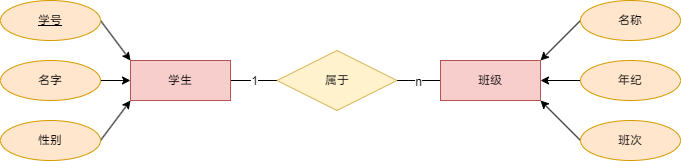

The diagram above was exported from draw.io. Its source (the exported page's mxGraphModel, read from the mxfile embedded in the PNG):
<mxGraphModel dx="1876" dy="659" grid="1" gridSize="10" guides="1" tooltips="1" connect="1" arrows="1" fold="1" page="1" pageScale="1" pageWidth="827" pageHeight="1169" math="0" shadow="0">
  <root>
    <mxCell id="0" />
    <mxCell id="1" parent="0" />
    <mxCell id="PQ9ODXfoLzb0bDg5_uVN-20" style="edgeStyle=orthogonalEdgeStyle;rounded=0;orthogonalLoop=1;jettySize=auto;html=1;exitX=1;exitY=0.5;exitDx=0;exitDy=0;entryX=0;entryY=0.5;entryDx=0;entryDy=0;endArrow=none;endFill=0;" edge="1" parent="1" source="PQ9ODXfoLzb0bDg5_uVN-1" target="PQ9ODXfoLzb0bDg5_uVN-3">
      <mxGeometry relative="1" as="geometry" />
    </mxCell>
    <mxCell id="PQ9ODXfoLzb0bDg5_uVN-28" value="1" style="edgeLabel;html=1;align=center;verticalAlign=middle;resizable=0;points=[];" vertex="1" connectable="0" parent="PQ9ODXfoLzb0bDg5_uVN-20">
      <mxGeometry x="-0.0022" relative="1" as="geometry">
        <mxPoint as="offset" />
      </mxGeometry>
    </mxCell>
    <mxCell id="PQ9ODXfoLzb0bDg5_uVN-1" value="学生" style="whiteSpace=wrap;html=1;align=center;fillColor=#f8cecc;strokeColor=#b85450;" vertex="1" parent="1">
      <mxGeometry x="-680" y="180" width="100" height="40" as="geometry" />
    </mxCell>
    <mxCell id="PQ9ODXfoLzb0bDg5_uVN-21" style="edgeStyle=orthogonalEdgeStyle;rounded=0;orthogonalLoop=1;jettySize=auto;html=1;exitX=0;exitY=0.5;exitDx=0;exitDy=0;entryX=1;entryY=0.5;entryDx=0;entryDy=0;endArrow=none;endFill=0;" edge="1" parent="1" source="PQ9ODXfoLzb0bDg5_uVN-2" target="PQ9ODXfoLzb0bDg5_uVN-3">
      <mxGeometry relative="1" as="geometry" />
    </mxCell>
    <mxCell id="PQ9ODXfoLzb0bDg5_uVN-29" value="n" style="edgeLabel;html=1;align=center;verticalAlign=middle;resizable=0;points=[];" vertex="1" connectable="0" parent="PQ9ODXfoLzb0bDg5_uVN-21">
      <mxGeometry x="0.0483" y="1" relative="1" as="geometry">
        <mxPoint as="offset" />
      </mxGeometry>
    </mxCell>
    <mxCell id="PQ9ODXfoLzb0bDg5_uVN-2" value="班级" style="whiteSpace=wrap;html=1;align=center;fillColor=#f8cecc;strokeColor=#b85450;" vertex="1" parent="1">
      <mxGeometry x="-370" y="180" width="100" height="40" as="geometry" />
    </mxCell>
    <mxCell id="PQ9ODXfoLzb0bDg5_uVN-3" value="属于" style="shape=rhombus;perimeter=rhombusPerimeter;whiteSpace=wrap;html=1;align=center;fillColor=#fff2cc;strokeColor=#d6b656;" vertex="1" parent="1">
      <mxGeometry x="-533.5" y="170" width="120" height="60" as="geometry" />
    </mxCell>
    <mxCell id="PQ9ODXfoLzb0bDg5_uVN-23" style="edgeStyle=orthogonalEdgeStyle;rounded=0;orthogonalLoop=1;jettySize=auto;html=1;exitX=1;exitY=0.5;exitDx=0;exitDy=0;entryX=0;entryY=0.5;entryDx=0;entryDy=0;" edge="1" parent="1" source="PQ9ODXfoLzb0bDg5_uVN-4" target="PQ9ODXfoLzb0bDg5_uVN-1">
      <mxGeometry relative="1" as="geometry" />
    </mxCell>
    <mxCell id="PQ9ODXfoLzb0bDg5_uVN-4" value="名字" style="ellipse;whiteSpace=wrap;html=1;align=center;flipH=0;flipV=0;fillColor=#ffe6cc;strokeColor=#d79b00;" vertex="1" parent="1">
      <mxGeometry x="-810" y="180" width="100" height="40" as="geometry" />
    </mxCell>
    <mxCell id="PQ9ODXfoLzb0bDg5_uVN-25" style="rounded=0;orthogonalLoop=1;jettySize=auto;html=1;exitX=0;exitY=0.5;exitDx=0;exitDy=0;entryX=1;entryY=0;entryDx=0;entryDy=0;" edge="1" parent="1" source="PQ9ODXfoLzb0bDg5_uVN-9" target="PQ9ODXfoLzb0bDg5_uVN-2">
      <mxGeometry relative="1" as="geometry" />
    </mxCell>
    <mxCell id="PQ9ODXfoLzb0bDg5_uVN-9" value="名称" style="ellipse;whiteSpace=wrap;html=1;align=center;fillColor=#ffe6cc;strokeColor=#d79b00;" vertex="1" parent="1">
      <mxGeometry x="-230" y="120" width="100" height="40" as="geometry" />
    </mxCell>
    <mxCell id="PQ9ODXfoLzb0bDg5_uVN-27" style="edgeStyle=orthogonalEdgeStyle;rounded=0;orthogonalLoop=1;jettySize=auto;html=1;exitX=0;exitY=0.5;exitDx=0;exitDy=0;entryX=1;entryY=0.5;entryDx=0;entryDy=0;" edge="1" parent="1" source="PQ9ODXfoLzb0bDg5_uVN-10" target="PQ9ODXfoLzb0bDg5_uVN-2">
      <mxGeometry relative="1" as="geometry" />
    </mxCell>
    <mxCell id="PQ9ODXfoLzb0bDg5_uVN-10" value="年纪" style="ellipse;whiteSpace=wrap;html=1;align=center;fillColor=#ffe6cc;strokeColor=#d79b00;" vertex="1" parent="1">
      <mxGeometry x="-230" y="180" width="100" height="40" as="geometry" />
    </mxCell>
    <mxCell id="PQ9ODXfoLzb0bDg5_uVN-26" style="rounded=0;orthogonalLoop=1;jettySize=auto;html=1;exitX=0;exitY=0.5;exitDx=0;exitDy=0;entryX=1;entryY=1;entryDx=0;entryDy=0;" edge="1" parent="1" source="PQ9ODXfoLzb0bDg5_uVN-11" target="PQ9ODXfoLzb0bDg5_uVN-2">
      <mxGeometry relative="1" as="geometry" />
    </mxCell>
    <mxCell id="PQ9ODXfoLzb0bDg5_uVN-11" value="班次" style="ellipse;whiteSpace=wrap;html=1;align=center;fillColor=#ffe6cc;strokeColor=#d79b00;" vertex="1" parent="1">
      <mxGeometry x="-230" y="240" width="100" height="40" as="geometry" />
    </mxCell>
    <mxCell id="PQ9ODXfoLzb0bDg5_uVN-24" style="rounded=0;orthogonalLoop=1;jettySize=auto;html=1;exitX=1;exitY=0.5;exitDx=0;exitDy=0;entryX=0;entryY=1;entryDx=0;entryDy=0;" edge="1" parent="1" source="PQ9ODXfoLzb0bDg5_uVN-12" target="PQ9ODXfoLzb0bDg5_uVN-1">
      <mxGeometry relative="1" as="geometry" />
    </mxCell>
    <mxCell id="PQ9ODXfoLzb0bDg5_uVN-12" value="性别" style="ellipse;whiteSpace=wrap;html=1;align=center;flipH=0;flipV=0;fillColor=#ffe6cc;strokeColor=#d79b00;" vertex="1" parent="1">
      <mxGeometry x="-810" y="240" width="100" height="40" as="geometry" />
    </mxCell>
    <mxCell id="PQ9ODXfoLzb0bDg5_uVN-22" style="rounded=0;orthogonalLoop=1;jettySize=auto;html=1;exitX=1;exitY=0.5;exitDx=0;exitDy=0;entryX=0;entryY=0;entryDx=0;entryDy=0;" edge="1" parent="1" source="PQ9ODXfoLzb0bDg5_uVN-13" target="PQ9ODXfoLzb0bDg5_uVN-1">
      <mxGeometry relative="1" as="geometry" />
    </mxCell>
    <mxCell id="PQ9ODXfoLzb0bDg5_uVN-13" value="学号" style="ellipse;whiteSpace=wrap;html=1;align=center;fontStyle=4;flipH=0;flipV=0;fillColor=#ffe6cc;strokeColor=#d79b00;" vertex="1" parent="1">
      <mxGeometry x="-810" y="120" width="100" height="40" as="geometry" />
    </mxCell>
  </root>
</mxGraphModel>